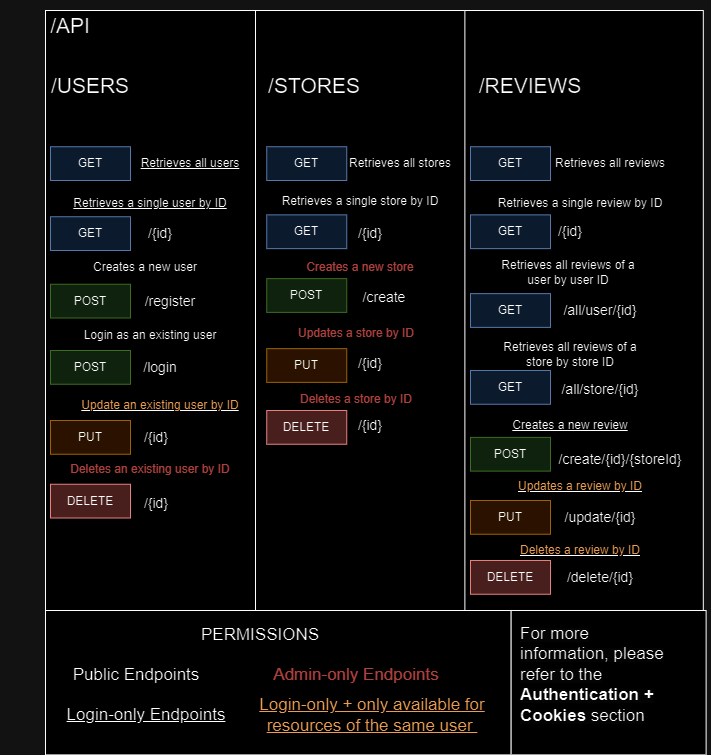

The diagram above was exported from draw.io. Its source (the exported page's mxGraphModel, read from the mxfile embedded in the PNG):
<mxGraphModel dx="1434" dy="746" grid="1" gridSize="10" guides="1" tooltips="1" connect="1" arrows="1" fold="1" page="1" pageScale="1" pageWidth="827" pageHeight="1169" math="0" shadow="0">
  <root>
    <mxCell id="WIyWlLk6GJQsqaUBKTNV-0" />
    <mxCell id="WIyWlLk6GJQsqaUBKTNV-1" parent="WIyWlLk6GJQsqaUBKTNV-0" />
    <mxCell id="N8nsfPKxz9HhfPdDl-GB-0" value="" style="whiteSpace=wrap;html=1;aspect=fixed;" vertex="1" parent="WIyWlLk6GJQsqaUBKTNV-1">
      <mxGeometry x="80" y="30" width="550" height="550" as="geometry" />
    </mxCell>
    <mxCell id="N8nsfPKxz9HhfPdDl-GB-2" value="" style="rounded=0;whiteSpace=wrap;html=1;rotation=-90;direction=west;" vertex="1" parent="WIyWlLk6GJQsqaUBKTNV-1">
      <mxGeometry x="-110" y="215" width="600" height="230" as="geometry" />
    </mxCell>
    <mxCell id="N8nsfPKxz9HhfPdDl-GB-3" value="" style="rounded=0;whiteSpace=wrap;html=1;rotation=-90;direction=west;" vertex="1" parent="WIyWlLk6GJQsqaUBKTNV-1">
      <mxGeometry x="100" y="215" width="600" height="230" as="geometry" />
    </mxCell>
    <mxCell id="N8nsfPKxz9HhfPdDl-GB-4" value="" style="rounded=0;whiteSpace=wrap;html=1;rotation=-90;direction=west;" vertex="1" parent="WIyWlLk6GJQsqaUBKTNV-1">
      <mxGeometry x="313.6" y="210.79" width="600" height="238.43" as="geometry" />
    </mxCell>
    <mxCell id="N8nsfPKxz9HhfPdDl-GB-5" value="&lt;font style=&quot;font-size: 21px;&quot;&gt;/API&lt;/font&gt;" style="text;html=1;align=center;verticalAlign=middle;whiteSpace=wrap;rounded=0;" vertex="1" parent="WIyWlLk6GJQsqaUBKTNV-1">
      <mxGeometry x="30" y="20" width="140" height="50" as="geometry" />
    </mxCell>
    <mxCell id="N8nsfPKxz9HhfPdDl-GB-6" value="&lt;span style=&quot;font-size: 21px;&quot;&gt;/USERS&lt;/span&gt;" style="text;html=1;align=center;verticalAlign=middle;whiteSpace=wrap;rounded=0;" vertex="1" parent="WIyWlLk6GJQsqaUBKTNV-1">
      <mxGeometry x="50" y="80" width="140" height="50" as="geometry" />
    </mxCell>
    <mxCell id="N8nsfPKxz9HhfPdDl-GB-7" value="&lt;span style=&quot;font-size: 21px;&quot;&gt;/STORES&lt;/span&gt;" style="text;html=1;align=center;verticalAlign=middle;whiteSpace=wrap;rounded=0;" vertex="1" parent="WIyWlLk6GJQsqaUBKTNV-1">
      <mxGeometry x="274" y="80" width="140" height="50" as="geometry" />
    </mxCell>
    <mxCell id="N8nsfPKxz9HhfPdDl-GB-8" value="&lt;span style=&quot;font-size: 21px;&quot;&gt;/REVIEWS&lt;/span&gt;" style="text;html=1;align=center;verticalAlign=middle;whiteSpace=wrap;rounded=0;" vertex="1" parent="WIyWlLk6GJQsqaUBKTNV-1">
      <mxGeometry x="490" y="80" width="140" height="50" as="geometry" />
    </mxCell>
    <mxCell id="N8nsfPKxz9HhfPdDl-GB-9" value="GET" style="rounded=0;whiteSpace=wrap;html=1;fillColor=#dae8fc;strokeColor=#6c8ebf;" vertex="1" parent="WIyWlLk6GJQsqaUBKTNV-1">
      <mxGeometry x="80" y="166.25" width="80" height="33.75" as="geometry" />
    </mxCell>
    <mxCell id="N8nsfPKxz9HhfPdDl-GB-10" value="GET" style="rounded=0;whiteSpace=wrap;html=1;fillColor=#dae8fc;strokeColor=#6c8ebf;" vertex="1" parent="WIyWlLk6GJQsqaUBKTNV-1">
      <mxGeometry x="80" y="236.25" width="80" height="33.75" as="geometry" />
    </mxCell>
    <mxCell id="N8nsfPKxz9HhfPdDl-GB-11" value="GET" style="rounded=0;whiteSpace=wrap;html=1;fillColor=#dae8fc;strokeColor=#6c8ebf;" vertex="1" parent="WIyWlLk6GJQsqaUBKTNV-1">
      <mxGeometry x="296.25" y="166.25" width="80" height="33.75" as="geometry" />
    </mxCell>
    <mxCell id="N8nsfPKxz9HhfPdDl-GB-12" value="GET" style="rounded=0;whiteSpace=wrap;html=1;fillColor=#dae8fc;strokeColor=#6c8ebf;" vertex="1" parent="WIyWlLk6GJQsqaUBKTNV-1">
      <mxGeometry x="296.25" y="234.38" width="80" height="33.75" as="geometry" />
    </mxCell>
    <mxCell id="N8nsfPKxz9HhfPdDl-GB-13" value="GET" style="rounded=0;whiteSpace=wrap;html=1;fillColor=#dae8fc;strokeColor=#6c8ebf;" vertex="1" parent="WIyWlLk6GJQsqaUBKTNV-1">
      <mxGeometry x="500" y="166.25" width="80" height="33.75" as="geometry" />
    </mxCell>
    <mxCell id="N8nsfPKxz9HhfPdDl-GB-14" value="GET" style="rounded=0;whiteSpace=wrap;html=1;fillColor=#dae8fc;strokeColor=#6c8ebf;" vertex="1" parent="WIyWlLk6GJQsqaUBKTNV-1">
      <mxGeometry x="500" y="234.38" width="80" height="33.75" as="geometry" />
    </mxCell>
    <mxCell id="N8nsfPKxz9HhfPdDl-GB-15" value="GET" style="rounded=0;whiteSpace=wrap;html=1;fillColor=#dae8fc;strokeColor=#6c8ebf;" vertex="1" parent="WIyWlLk6GJQsqaUBKTNV-1">
      <mxGeometry x="500" y="313.13" width="80" height="33.75" as="geometry" />
    </mxCell>
    <mxCell id="N8nsfPKxz9HhfPdDl-GB-17" value="PUT" style="rounded=0;whiteSpace=wrap;html=1;fillColor=#ffe6cc;strokeColor=#d79b00;" vertex="1" parent="WIyWlLk6GJQsqaUBKTNV-1">
      <mxGeometry x="80" y="440" width="80" height="33.75" as="geometry" />
    </mxCell>
    <mxCell id="N8nsfPKxz9HhfPdDl-GB-19" value="PUT" style="rounded=0;whiteSpace=wrap;html=1;fillColor=#ffe6cc;strokeColor=#d79b00;" vertex="1" parent="WIyWlLk6GJQsqaUBKTNV-1">
      <mxGeometry x="296.25" y="368.13" width="80" height="33.75" as="geometry" />
    </mxCell>
    <mxCell id="N8nsfPKxz9HhfPdDl-GB-20" value="PUT" style="rounded=0;whiteSpace=wrap;html=1;fillColor=#ffe6cc;strokeColor=#d79b00;" vertex="1" parent="WIyWlLk6GJQsqaUBKTNV-1">
      <mxGeometry x="500" y="520" width="80" height="33.75" as="geometry" />
    </mxCell>
    <mxCell id="N8nsfPKxz9HhfPdDl-GB-21" value="DELETE" style="rounded=0;whiteSpace=wrap;html=1;fillColor=#f8cecc;strokeColor=#b85450;" vertex="1" parent="WIyWlLk6GJQsqaUBKTNV-1">
      <mxGeometry x="80" y="503.75" width="80" height="33.75" as="geometry" />
    </mxCell>
    <mxCell id="N8nsfPKxz9HhfPdDl-GB-22" value="DELETE" style="rounded=0;whiteSpace=wrap;html=1;fillColor=#f8cecc;strokeColor=#b85450;" vertex="1" parent="WIyWlLk6GJQsqaUBKTNV-1">
      <mxGeometry x="296.25" y="430" width="80" height="33.75" as="geometry" />
    </mxCell>
    <mxCell id="N8nsfPKxz9HhfPdDl-GB-23" value="DELETE" style="rounded=0;whiteSpace=wrap;html=1;fillColor=#f8cecc;strokeColor=#b85450;" vertex="1" parent="WIyWlLk6GJQsqaUBKTNV-1">
      <mxGeometry x="500" y="580" width="80" height="33.75" as="geometry" />
    </mxCell>
    <mxCell id="N8nsfPKxz9HhfPdDl-GB-24" value="POST" style="rounded=0;whiteSpace=wrap;html=1;fillColor=#d5e8d4;strokeColor=#82b366;" vertex="1" parent="WIyWlLk6GJQsqaUBKTNV-1">
      <mxGeometry x="80" y="303.75" width="80" height="33.75" as="geometry" />
    </mxCell>
    <mxCell id="N8nsfPKxz9HhfPdDl-GB-27" value="POST" style="rounded=0;whiteSpace=wrap;html=1;fillColor=#d5e8d4;strokeColor=#82b366;" vertex="1" parent="WIyWlLk6GJQsqaUBKTNV-1">
      <mxGeometry x="296.25" y="298.13" width="80" height="33.75" as="geometry" />
    </mxCell>
    <mxCell id="N8nsfPKxz9HhfPdDl-GB-30" value="&lt;u&gt;Retrieves all users&lt;/u&gt;" style="text;html=1;align=center;verticalAlign=middle;whiteSpace=wrap;rounded=0;" vertex="1" parent="WIyWlLk6GJQsqaUBKTNV-1">
      <mxGeometry x="150" y="168.13" width="140" height="30" as="geometry" />
    </mxCell>
    <mxCell id="N8nsfPKxz9HhfPdDl-GB-31" value="&lt;span style=&quot;font-size: 14px;&quot;&gt;/{id}&lt;/span&gt;" style="text;html=1;align=center;verticalAlign=middle;whiteSpace=wrap;rounded=0;" vertex="1" parent="WIyWlLk6GJQsqaUBKTNV-1">
      <mxGeometry x="120" y="238.13" width="140" height="30" as="geometry" />
    </mxCell>
    <mxCell id="N8nsfPKxz9HhfPdDl-GB-32" value="&lt;u&gt;Retrieves a single user by ID&lt;/u&gt;" style="text;html=1;align=center;verticalAlign=middle;whiteSpace=wrap;rounded=0;" vertex="1" parent="WIyWlLk6GJQsqaUBKTNV-1">
      <mxGeometry x="50" y="208.13" width="260" height="30" as="geometry" />
    </mxCell>
    <mxCell id="N8nsfPKxz9HhfPdDl-GB-34" value="&lt;font style=&quot;font-size: 14px;&quot;&gt;/register&lt;/font&gt;" style="text;html=1;align=center;verticalAlign=middle;whiteSpace=wrap;rounded=0;" vertex="1" parent="WIyWlLk6GJQsqaUBKTNV-1">
      <mxGeometry x="130" y="305.62" width="140" height="30" as="geometry" />
    </mxCell>
    <mxCell id="N8nsfPKxz9HhfPdDl-GB-35" value="Creates a new user" style="text;html=1;align=center;verticalAlign=middle;whiteSpace=wrap;rounded=0;" vertex="1" parent="WIyWlLk6GJQsqaUBKTNV-1">
      <mxGeometry x="60" y="271.88" width="230" height="30" as="geometry" />
    </mxCell>
    <mxCell id="N8nsfPKxz9HhfPdDl-GB-36" value="POST" style="rounded=0;whiteSpace=wrap;html=1;fillColor=#d5e8d4;strokeColor=#82b366;" vertex="1" parent="WIyWlLk6GJQsqaUBKTNV-1">
      <mxGeometry x="80" y="370" width="80" height="33.75" as="geometry" />
    </mxCell>
    <mxCell id="N8nsfPKxz9HhfPdDl-GB-37" value="&lt;font style=&quot;font-size: 14px;&quot;&gt;/login&lt;/font&gt;" style="text;html=1;align=center;verticalAlign=middle;whiteSpace=wrap;rounded=0;" vertex="1" parent="WIyWlLk6GJQsqaUBKTNV-1">
      <mxGeometry x="120" y="371.88" width="140" height="30" as="geometry" />
    </mxCell>
    <mxCell id="N8nsfPKxz9HhfPdDl-GB-38" value="Login as an existing user" style="text;html=1;align=center;verticalAlign=middle;whiteSpace=wrap;rounded=0;" vertex="1" parent="WIyWlLk6GJQsqaUBKTNV-1">
      <mxGeometry x="70" y="340" width="220" height="30" as="geometry" />
    </mxCell>
    <mxCell id="N8nsfPKxz9HhfPdDl-GB-39" value="&lt;u&gt;&lt;font color=&quot;#994c00&quot;&gt;Update an existing user by ID&lt;/font&gt;&lt;/u&gt;" style="text;html=1;align=center;verticalAlign=middle;whiteSpace=wrap;rounded=0;" vertex="1" parent="WIyWlLk6GJQsqaUBKTNV-1">
      <mxGeometry x="78.13" y="410" width="223.75" height="30" as="geometry" />
    </mxCell>
    <mxCell id="N8nsfPKxz9HhfPdDl-GB-40" value="&lt;font style=&quot;font-size: 14px;&quot;&gt;/{id}&lt;/font&gt;" style="text;html=1;align=center;verticalAlign=middle;whiteSpace=wrap;rounded=0;" vertex="1" parent="WIyWlLk6GJQsqaUBKTNV-1">
      <mxGeometry x="116.25" y="441.88" width="140" height="30" as="geometry" />
    </mxCell>
    <mxCell id="N8nsfPKxz9HhfPdDl-GB-41" value="&lt;font color=&quot;#ff908c&quot;&gt;Deletes an existing user by ID&lt;/font&gt;" style="text;html=1;align=center;verticalAlign=middle;whiteSpace=wrap;rounded=0;" vertex="1" parent="WIyWlLk6GJQsqaUBKTNV-1">
      <mxGeometry x="68.13" y="473.75" width="223.75" height="30" as="geometry" />
    </mxCell>
    <mxCell id="N8nsfPKxz9HhfPdDl-GB-42" value="&lt;font style=&quot;font-size: 14px;&quot;&gt;/{id}&lt;/font&gt;" style="text;html=1;align=center;verticalAlign=middle;whiteSpace=wrap;rounded=0;" vertex="1" parent="WIyWlLk6GJQsqaUBKTNV-1">
      <mxGeometry x="116.25" y="507.5" width="140" height="30" as="geometry" />
    </mxCell>
    <mxCell id="N8nsfPKxz9HhfPdDl-GB-43" value="Retrieves all stores" style="text;html=1;align=center;verticalAlign=middle;whiteSpace=wrap;rounded=0;" vertex="1" parent="WIyWlLk6GJQsqaUBKTNV-1">
      <mxGeometry x="360" y="168.13" width="140" height="30" as="geometry" />
    </mxCell>
    <mxCell id="N8nsfPKxz9HhfPdDl-GB-44" value="Retrieves a single store by ID" style="text;html=1;align=center;verticalAlign=middle;whiteSpace=wrap;rounded=0;" vertex="1" parent="WIyWlLk6GJQsqaUBKTNV-1">
      <mxGeometry x="260" y="206.25" width="260" height="30" as="geometry" />
    </mxCell>
    <mxCell id="N8nsfPKxz9HhfPdDl-GB-45" value="&lt;span style=&quot;font-size: 14px;&quot;&gt;/{id}&lt;/span&gt;" style="text;html=1;align=center;verticalAlign=middle;whiteSpace=wrap;rounded=0;" vertex="1" parent="WIyWlLk6GJQsqaUBKTNV-1">
      <mxGeometry x="330" y="238.13" width="140" height="30" as="geometry" />
    </mxCell>
    <mxCell id="N8nsfPKxz9HhfPdDl-GB-46" value="&lt;font style=&quot;font-size: 14px;&quot;&gt;/create&lt;/font&gt;" style="text;html=1;align=center;verticalAlign=middle;whiteSpace=wrap;rounded=0;" vertex="1" parent="WIyWlLk6GJQsqaUBKTNV-1">
      <mxGeometry x="344" y="301.88" width="140" height="30" as="geometry" />
    </mxCell>
    <mxCell id="N8nsfPKxz9HhfPdDl-GB-47" value="&lt;font style=&quot;font-size: 14px;&quot;&gt;/{id}&lt;/font&gt;" style="text;html=1;align=center;verticalAlign=middle;whiteSpace=wrap;rounded=0;" vertex="1" parent="WIyWlLk6GJQsqaUBKTNV-1">
      <mxGeometry x="330" y="368.13" width="140" height="30" as="geometry" />
    </mxCell>
    <mxCell id="N8nsfPKxz9HhfPdDl-GB-48" value="&lt;font style=&quot;font-size: 14px;&quot;&gt;/{id}&lt;/font&gt;" style="text;html=1;align=center;verticalAlign=middle;whiteSpace=wrap;rounded=0;" vertex="1" parent="WIyWlLk6GJQsqaUBKTNV-1">
      <mxGeometry x="330" y="430" width="140" height="30" as="geometry" />
    </mxCell>
    <mxCell id="N8nsfPKxz9HhfPdDl-GB-50" value="&lt;font color=&quot;#ff908c&quot;&gt;Creates a new store&lt;span style=&quot;font-family: monospace; font-size: 0px; text-align: start; text-wrap: nowrap;&quot;&gt;%3CmxGraphModel%3E%3Croot%3E%3CmxCell%20id%3D%220%22%2F%3E%3CmxCell%20id%3D%221%22%20parent%3D%220%22%2F%3E%3CmxCell%20id%3D%222%22%20value%3D%22Retrieves%20a%20single%20store%20by%20ID%22%20style%3D%22text%3Bhtml%3D1%3Balign%3Dcenter%3BverticalAlign%3Dmiddle%3BwhiteSpace%3Dwrap%3Brounded%3D0%3B%22%20vertex%3D%221%22%20parent%3D%221%22%3E%3CmxGeometry%20x%3D%22260%22%20y%3D%22206.25%22%20width%3D%22260%22%20height%3D%2230%22%20as%3D%22geometry%22%2F%3E%3C%2FmxCell%3E%3C%2Froot%3E%3C%2FmxGraphModel%3E&lt;/span&gt;&lt;/font&gt;" style="text;html=1;align=center;verticalAlign=middle;whiteSpace=wrap;rounded=0;" vertex="1" parent="WIyWlLk6GJQsqaUBKTNV-1">
      <mxGeometry x="260" y="271.88" width="260" height="30" as="geometry" />
    </mxCell>
    <mxCell id="N8nsfPKxz9HhfPdDl-GB-51" value="&lt;font color=&quot;#ff908c&quot;&gt;Updates a store by ID&lt;/font&gt;" style="text;html=1;align=center;verticalAlign=middle;whiteSpace=wrap;rounded=0;" vertex="1" parent="WIyWlLk6GJQsqaUBKTNV-1">
      <mxGeometry x="256.25" y="338.13" width="260" height="30" as="geometry" />
    </mxCell>
    <mxCell id="N8nsfPKxz9HhfPdDl-GB-52" value="&lt;font color=&quot;#ff908c&quot;&gt;Deletes a store by ID&lt;/font&gt;" style="text;html=1;align=center;verticalAlign=middle;whiteSpace=wrap;rounded=0;" vertex="1" parent="WIyWlLk6GJQsqaUBKTNV-1">
      <mxGeometry x="256.25" y="403.75" width="260" height="30" as="geometry" />
    </mxCell>
    <mxCell id="N8nsfPKxz9HhfPdDl-GB-53" value="Retrieves all reviews" style="text;html=1;align=center;verticalAlign=middle;whiteSpace=wrap;rounded=0;" vertex="1" parent="WIyWlLk6GJQsqaUBKTNV-1">
      <mxGeometry x="570" y="168.13" width="140" height="30" as="geometry" />
    </mxCell>
    <mxCell id="N8nsfPKxz9HhfPdDl-GB-54" value="Retrieves a single review by ID" style="text;html=1;align=center;verticalAlign=middle;whiteSpace=wrap;rounded=0;" vertex="1" parent="WIyWlLk6GJQsqaUBKTNV-1">
      <mxGeometry x="480.01" y="208.13" width="260" height="30" as="geometry" />
    </mxCell>
    <mxCell id="N8nsfPKxz9HhfPdDl-GB-55" value="&lt;span style=&quot;font-size: 14px;&quot;&gt;/{id}&lt;/span&gt;" style="text;html=1;align=center;verticalAlign=middle;whiteSpace=wrap;rounded=0;" vertex="1" parent="WIyWlLk6GJQsqaUBKTNV-1">
      <mxGeometry x="530" y="236.25" width="140" height="30" as="geometry" />
    </mxCell>
    <mxCell id="N8nsfPKxz9HhfPdDl-GB-56" value="Retrieves all reviews of a user by user ID" style="text;html=1;align=center;verticalAlign=middle;whiteSpace=wrap;rounded=0;" vertex="1" parent="WIyWlLk6GJQsqaUBKTNV-1">
      <mxGeometry x="526.25" y="286.25" width="143.75" height="11.88" as="geometry" />
    </mxCell>
    <mxCell id="N8nsfPKxz9HhfPdDl-GB-57" style="edgeStyle=orthogonalEdgeStyle;rounded=0;orthogonalLoop=1;jettySize=auto;html=1;exitX=0.5;exitY=1;exitDx=0;exitDy=0;" edge="1" parent="WIyWlLk6GJQsqaUBKTNV-1" source="N8nsfPKxz9HhfPdDl-GB-23" target="N8nsfPKxz9HhfPdDl-GB-23">
      <mxGeometry relative="1" as="geometry" />
    </mxCell>
    <mxCell id="N8nsfPKxz9HhfPdDl-GB-58" value="&lt;span style=&quot;font-size: 14px;&quot;&gt;/all/user/{id}&lt;/span&gt;" style="text;html=1;align=center;verticalAlign=middle;whiteSpace=wrap;rounded=0;" vertex="1" parent="WIyWlLk6GJQsqaUBKTNV-1">
      <mxGeometry x="560" y="315.01" width="140" height="30" as="geometry" />
    </mxCell>
    <mxCell id="N8nsfPKxz9HhfPdDl-GB-59" value="GET" style="rounded=0;whiteSpace=wrap;html=1;fillColor=#dae8fc;strokeColor=#6c8ebf;" vertex="1" parent="WIyWlLk6GJQsqaUBKTNV-1">
      <mxGeometry x="500" y="390" width="80" height="33.75" as="geometry" />
    </mxCell>
    <mxCell id="N8nsfPKxz9HhfPdDl-GB-60" value="&lt;span style=&quot;font-size: 14px;&quot;&gt;/all/store/{id}&lt;/span&gt;" style="text;html=1;align=center;verticalAlign=middle;whiteSpace=wrap;rounded=0;" vertex="1" parent="WIyWlLk6GJQsqaUBKTNV-1">
      <mxGeometry x="560" y="393.75" width="140" height="30" as="geometry" />
    </mxCell>
    <mxCell id="N8nsfPKxz9HhfPdDl-GB-61" value="Retrieves all reviews of a store by store ID" style="text;html=1;align=center;verticalAlign=middle;whiteSpace=wrap;rounded=0;" vertex="1" parent="WIyWlLk6GJQsqaUBKTNV-1">
      <mxGeometry x="528.13" y="368.13" width="143.75" height="11.88" as="geometry" />
    </mxCell>
    <mxCell id="N8nsfPKxz9HhfPdDl-GB-62" value="&lt;span style=&quot;font-size: 14px;&quot;&gt;/create/{id}/{storeId}&lt;/span&gt;" style="text;html=1;align=center;verticalAlign=middle;whiteSpace=wrap;rounded=0;" vertex="1" parent="WIyWlLk6GJQsqaUBKTNV-1">
      <mxGeometry x="590" y="471.88" width="120" height="13.75" as="geometry" />
    </mxCell>
    <mxCell id="N8nsfPKxz9HhfPdDl-GB-63" value="&lt;u&gt;Creates a new review&lt;span style=&quot;color: rgba(0, 0, 0, 0); font-family: monospace; font-size: 0px; text-align: start; text-wrap: nowrap;&quot;&gt;%3CmxGraphModel%3E%3Croot%3E%3CmxCell%20id%3D%220%22%2F%3E%3CmxCell%20id%3D%221%22%20parent%3D%220%22%2F%3E%3CmxCell%20id%3D%222%22%20value%3D%22Retrieves%20a%20single%20store%20by%20ID%22%20style%3D%22text%3Bhtml%3D1%3Balign%3Dcenter%3BverticalAlign%3Dmiddle%3BwhiteSpace%3Dwrap%3Brounded%3D0%3B%22%20vertex%3D%221%22%20parent%3D%221%22%3E%3CmxGeometry%20x%3D%22260%22%20y%3D%22206.25%22%20width%3D%22260%22%20height%3D%2230%22%20as%3D%22geometry%22%2F%3E%3C%2FmxCell%3E%3C%2Froot%3E%3C%2FmxGraphModel%3E&lt;/span&gt;&lt;/u&gt;" style="text;html=1;align=center;verticalAlign=middle;whiteSpace=wrap;rounded=0;" vertex="1" parent="WIyWlLk6GJQsqaUBKTNV-1">
      <mxGeometry x="470.01" y="430" width="260" height="30" as="geometry" />
    </mxCell>
    <mxCell id="N8nsfPKxz9HhfPdDl-GB-64" value="POST" style="rounded=0;whiteSpace=wrap;html=1;fillColor=#d5e8d4;strokeColor=#82b366;" vertex="1" parent="WIyWlLk6GJQsqaUBKTNV-1">
      <mxGeometry x="500" y="456.88" width="80" height="33.75" as="geometry" />
    </mxCell>
    <mxCell id="N8nsfPKxz9HhfPdDl-GB-65" value="&lt;span style=&quot;font-size: 14px;&quot;&gt;/update/{id}&lt;/span&gt;" style="text;html=1;align=center;verticalAlign=middle;whiteSpace=wrap;rounded=0;" vertex="1" parent="WIyWlLk6GJQsqaUBKTNV-1">
      <mxGeometry x="570" y="530" width="120" height="13.75" as="geometry" />
    </mxCell>
    <mxCell id="N8nsfPKxz9HhfPdDl-GB-66" value="&lt;span style=&quot;font-size: 14px;&quot;&gt;/delete/{id}&lt;/span&gt;" style="text;html=1;align=center;verticalAlign=middle;whiteSpace=wrap;rounded=0;" vertex="1" parent="WIyWlLk6GJQsqaUBKTNV-1">
      <mxGeometry x="570" y="590" width="120" height="13.75" as="geometry" />
    </mxCell>
    <mxCell id="N8nsfPKxz9HhfPdDl-GB-67" value="&lt;u&gt;&lt;font color=&quot;#994c00&quot;&gt;Updates a review by ID&lt;/font&gt;&lt;/u&gt;" style="text;html=1;align=center;verticalAlign=middle;whiteSpace=wrap;rounded=0;" vertex="1" parent="WIyWlLk6GJQsqaUBKTNV-1">
      <mxGeometry x="480.01" y="490.63" width="260" height="30" as="geometry" />
    </mxCell>
    <mxCell id="N8nsfPKxz9HhfPdDl-GB-68" value="&lt;u&gt;&lt;font color=&quot;#994c00&quot;&gt;Deletes a review by ID&lt;/font&gt;&lt;/u&gt;" style="text;html=1;align=center;verticalAlign=middle;whiteSpace=wrap;rounded=0;" vertex="1" parent="WIyWlLk6GJQsqaUBKTNV-1">
      <mxGeometry x="480.01" y="555" width="260" height="30" as="geometry" />
    </mxCell>
    <mxCell id="N8nsfPKxz9HhfPdDl-GB-75" value="" style="rounded=0;whiteSpace=wrap;html=1;rotation=-90;direction=west;" vertex="1" parent="WIyWlLk6GJQsqaUBKTNV-1">
      <mxGeometry x="235.7" y="469.31" width="144.39" height="465.77" as="geometry" />
    </mxCell>
    <mxCell id="N8nsfPKxz9HhfPdDl-GB-76" value="&lt;font style=&quot;font-size: 17px;&quot;&gt;PERMISSIONS&lt;/font&gt;" style="text;html=1;align=center;verticalAlign=middle;whiteSpace=wrap;rounded=0;" vertex="1" parent="WIyWlLk6GJQsqaUBKTNV-1">
      <mxGeometry x="260" y="640" width="60" height="30" as="geometry" />
    </mxCell>
    <mxCell id="N8nsfPKxz9HhfPdDl-GB-77" value="&lt;font style=&quot;font-size: 17px;&quot;&gt;Public Endpoints&lt;/font&gt;" style="text;html=1;align=center;verticalAlign=middle;whiteSpace=wrap;rounded=0;" vertex="1" parent="WIyWlLk6GJQsqaUBKTNV-1">
      <mxGeometry x="30.789999999999992" y="680" width="269.99" height="30" as="geometry" />
    </mxCell>
    <mxCell id="N8nsfPKxz9HhfPdDl-GB-78" value="&lt;font color=&quot;#ff908c&quot; style=&quot;font-size: 17px;&quot;&gt;Admin-only Endpoints&lt;/font&gt;" style="text;html=1;align=center;verticalAlign=middle;whiteSpace=wrap;rounded=0;" vertex="1" parent="WIyWlLk6GJQsqaUBKTNV-1">
      <mxGeometry x="251.26" y="680" width="269.99" height="30" as="geometry" />
    </mxCell>
    <mxCell id="N8nsfPKxz9HhfPdDl-GB-79" value="&lt;font size=&quot;1&quot; style=&quot;&quot;&gt;&lt;u style=&quot;font-size: 17px;&quot;&gt;Login-only Endpoints&lt;/u&gt;&lt;/font&gt;" style="text;html=1;align=center;verticalAlign=middle;whiteSpace=wrap;rounded=0;" vertex="1" parent="WIyWlLk6GJQsqaUBKTNV-1">
      <mxGeometry x="41.269999999999996" y="720" width="269.99" height="30" as="geometry" />
    </mxCell>
    <mxCell id="N8nsfPKxz9HhfPdDl-GB-81" value="&lt;font color=&quot;#994c00&quot; size=&quot;1&quot; style=&quot;&quot;&gt;&lt;span style=&quot;font-size: 17px;&quot;&gt;&lt;u&gt;Login-only + only available for resources of the same user&amp;nbsp;&lt;/u&gt;&lt;/span&gt;&lt;/font&gt;" style="text;html=1;align=center;verticalAlign=middle;whiteSpace=wrap;rounded=0;" vertex="1" parent="WIyWlLk6GJQsqaUBKTNV-1">
      <mxGeometry x="260" y="720" width="283.75" height="30" as="geometry" />
    </mxCell>
    <mxCell id="N8nsfPKxz9HhfPdDl-GB-82" value="" style="rounded=0;whiteSpace=wrap;html=1;rotation=-90;direction=west;" vertex="1" parent="WIyWlLk6GJQsqaUBKTNV-1">
      <mxGeometry x="565.92" y="604.69" width="144.39" height="195" as="geometry" />
    </mxCell>
    <mxCell id="N8nsfPKxz9HhfPdDl-GB-83" value="&lt;span style=&quot;color: rgb(0, 0, 0); font-family: Helvetica; font-style: normal; font-variant-ligatures: normal; font-variant-caps: normal; letter-spacing: normal; orphans: 2; text-align: center; text-indent: 0px; text-transform: none; widows: 2; word-spacing: 0px; -webkit-text-stroke-width: 0px; white-space: normal; background-color: rgb(251, 251, 251); text-decoration-thickness: initial; text-decoration-style: initial; text-decoration-color: initial; float: none; display: inline !important;&quot;&gt;&lt;font style=&quot;font-size: 17px;&quot;&gt;For more information, please refer to the &lt;b&gt;Authentication + Cookies&lt;/b&gt; section&lt;/font&gt;&lt;/span&gt;" style="text;whiteSpace=wrap;html=1;" vertex="1" parent="WIyWlLk6GJQsqaUBKTNV-1">
      <mxGeometry x="548.44" y="637.19" width="163.13" height="130" as="geometry" />
    </mxCell>
  </root>
</mxGraphModel>